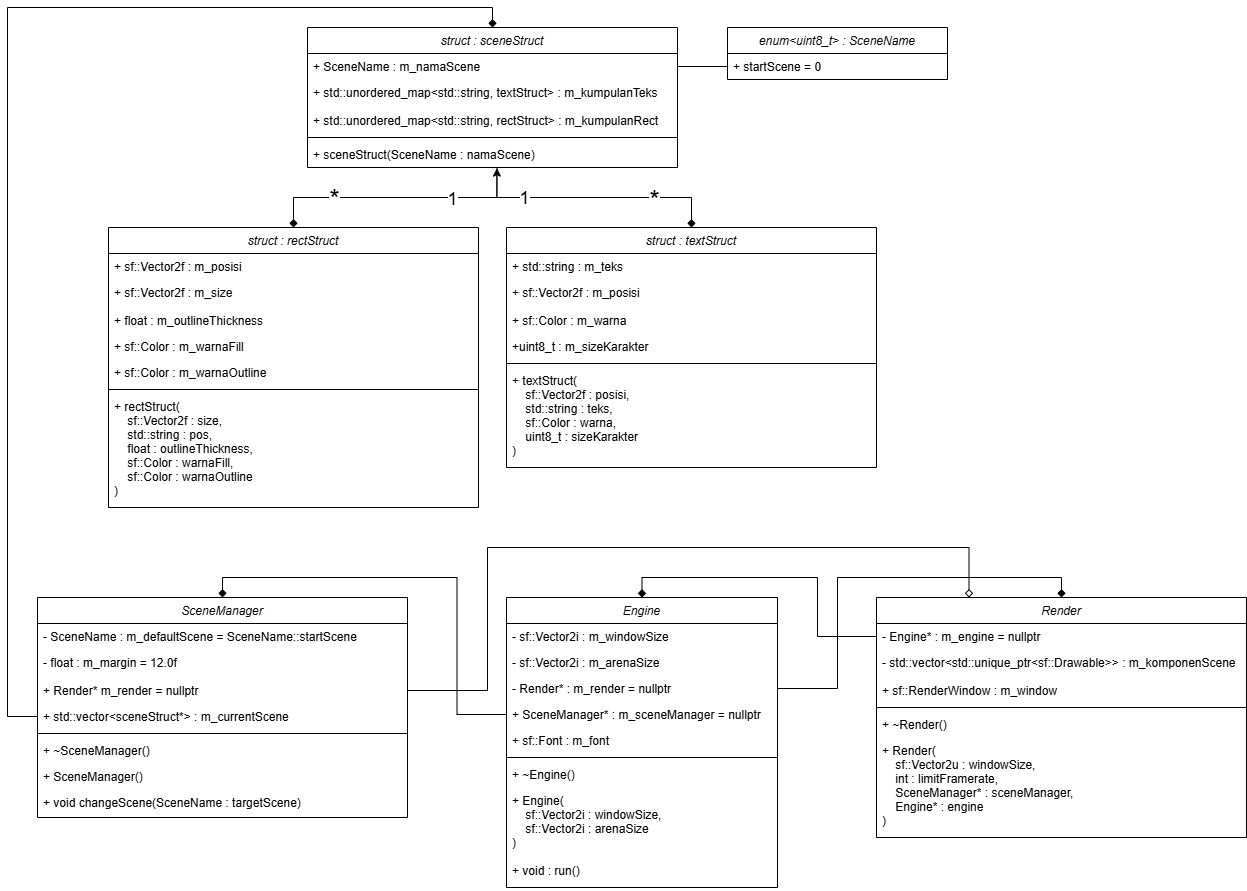

The diagram above was exported from draw.io. Its source (the exported page's mxGraphModel, read from the mxfile embedded in the PNG):
<mxGraphModel dx="2753" dy="2087" grid="1" gridSize="10" guides="1" tooltips="1" connect="1" arrows="1" fold="1" page="1" pageScale="1" pageWidth="827" pageHeight="1169" math="0" shadow="0">
  <root>
    <mxCell id="_n0zHvky5Ap2HdTyeE_U-0" />
    <mxCell id="_n0zHvky5Ap2HdTyeE_U-1" parent="_n0zHvky5Ap2HdTyeE_U-0" />
    <mxCell id="_n0zHvky5Ap2HdTyeE_U-2" parent="_n0zHvky5Ap2HdTyeE_U-1" style="swimlane;fontStyle=2;align=center;verticalAlign=top;childLayout=stackLayout;horizontal=1;startSize=26;horizontalStack=0;resizeParent=1;resizeLast=0;collapsible=1;marginBottom=0;rounded=0;shadow=0;strokeWidth=1;" value="Engine" vertex="1">
      <mxGeometry height="290" width="271" x="-191" y="-70" as="geometry">
        <mxRectangle height="26" width="160" x="230" y="140" as="alternateBounds" />
      </mxGeometry>
    </mxCell>
    <mxCell id="_n0zHvky5Ap2HdTyeE_U-3" parent="_n0zHvky5Ap2HdTyeE_U-2" style="text;align=left;verticalAlign=top;spacingLeft=4;spacingRight=4;overflow=hidden;rotatable=0;points=[[0,0.5],[1,0.5]];portConstraint=eastwest;" value="- sf::Vector2i : m_windowSize" vertex="1">
      <mxGeometry height="26" width="271" y="26" as="geometry" />
    </mxCell>
    <mxCell id="_n0zHvky5Ap2HdTyeE_U-4" parent="_n0zHvky5Ap2HdTyeE_U-2" style="text;align=left;verticalAlign=top;spacingLeft=4;spacingRight=4;overflow=hidden;rotatable=0;points=[[0,0.5],[1,0.5]];portConstraint=eastwest;rounded=0;shadow=0;html=0;" value="- sf::Vector2i : m_arenaSize" vertex="1">
      <mxGeometry height="26" width="271" y="52" as="geometry" />
    </mxCell>
    <mxCell id="_n0zHvky5Ap2HdTyeE_U-5" parent="_n0zHvky5Ap2HdTyeE_U-2" style="text;align=left;verticalAlign=top;spacingLeft=4;spacingRight=4;overflow=hidden;rotatable=0;points=[[0,0.5],[1,0.5]];portConstraint=eastwest;rounded=0;shadow=0;html=0;" value="- Render* : m_render = nullptr" vertex="1">
      <mxGeometry height="26" width="271" y="78" as="geometry" />
    </mxCell>
    <mxCell id="gxIlthnodsAF-2QXZgX3-2" parent="_n0zHvky5Ap2HdTyeE_U-2" style="text;align=left;verticalAlign=top;spacingLeft=4;spacingRight=4;overflow=hidden;rotatable=0;points=[[0,0.5],[1,0.5]];portConstraint=eastwest;rounded=0;shadow=0;html=0;" value="+ SceneManager* : m_sceneManager = nullptr" vertex="1">
      <mxGeometry height="26" width="271" y="104" as="geometry" />
    </mxCell>
    <mxCell id="gxIlthnodsAF-2QXZgX3-3" parent="_n0zHvky5Ap2HdTyeE_U-2" style="text;align=left;verticalAlign=top;spacingLeft=4;spacingRight=4;overflow=hidden;rotatable=0;points=[[0,0.5],[1,0.5]];portConstraint=eastwest;rounded=0;shadow=0;html=0;" value="+ sf::Font : m_font" vertex="1">
      <mxGeometry height="26" width="271" y="130" as="geometry" />
    </mxCell>
    <mxCell id="_n0zHvky5Ap2HdTyeE_U-6" parent="_n0zHvky5Ap2HdTyeE_U-2" style="line;html=1;strokeWidth=1;align=left;verticalAlign=middle;spacingTop=-1;spacingLeft=3;spacingRight=3;rotatable=0;labelPosition=right;points=[];portConstraint=eastwest;" value="" vertex="1">
      <mxGeometry height="8" width="271" y="156" as="geometry" />
    </mxCell>
    <mxCell id="_n0zHvky5Ap2HdTyeE_U-7" parent="_n0zHvky5Ap2HdTyeE_U-2" style="text;align=left;verticalAlign=top;spacingLeft=4;spacingRight=4;overflow=hidden;rotatable=0;points=[[0,0.5],[1,0.5]];portConstraint=eastwest;" value="+ ~Engine()" vertex="1">
      <mxGeometry height="26" width="271" y="164" as="geometry" />
    </mxCell>
    <mxCell id="gxIlthnodsAF-2QXZgX3-4" parent="_n0zHvky5Ap2HdTyeE_U-2" style="text;align=left;verticalAlign=top;spacingLeft=4;spacingRight=4;overflow=hidden;rotatable=0;points=[[0,0.5],[1,0.5]];portConstraint=eastwest;" value="+ Engine(&#10;    sf::Vector2i : windowSize,&#10;    sf::Vector2i : arenaSize&#10;)" vertex="1">
      <mxGeometry height="70" width="271" y="190" as="geometry" />
    </mxCell>
    <mxCell id="gxIlthnodsAF-2QXZgX3-5" parent="_n0zHvky5Ap2HdTyeE_U-2" style="text;align=left;verticalAlign=top;spacingLeft=4;spacingRight=4;overflow=hidden;rotatable=0;points=[[0,0.5],[1,0.5]];portConstraint=eastwest;" value="+ void : run()" vertex="1">
      <mxGeometry height="30" width="271" y="260" as="geometry" />
    </mxCell>
    <mxCell id="gxIlthnodsAF-2QXZgX3-6" parent="_n0zHvky5Ap2HdTyeE_U-1" style="swimlane;fontStyle=2;align=center;verticalAlign=top;childLayout=stackLayout;horizontal=1;startSize=26;horizontalStack=0;resizeParent=1;resizeLast=0;collapsible=1;marginBottom=0;rounded=0;shadow=0;strokeWidth=1;" value="Render" vertex="1">
      <mxGeometry height="240" width="370" x="179" y="-70" as="geometry">
        <mxRectangle height="26" width="160" x="230" y="140" as="alternateBounds" />
      </mxGeometry>
    </mxCell>
    <mxCell id="gxIlthnodsAF-2QXZgX3-7" parent="gxIlthnodsAF-2QXZgX3-6" style="text;align=left;verticalAlign=top;spacingLeft=4;spacingRight=4;overflow=hidden;rotatable=0;points=[[0,0.5],[1,0.5]];portConstraint=eastwest;" value="- Engine* : m_engine = nullptr" vertex="1">
      <mxGeometry height="26" width="370" y="26" as="geometry" />
    </mxCell>
    <mxCell id="gxIlthnodsAF-2QXZgX3-8" parent="gxIlthnodsAF-2QXZgX3-6" style="text;align=left;verticalAlign=top;spacingLeft=4;spacingRight=4;overflow=hidden;rotatable=0;points=[[0,0.5],[1,0.5]];portConstraint=eastwest;rounded=0;shadow=0;html=0;" value="- std::vector&lt;std::unique_ptr&lt;sf::Drawable&gt;&gt; : m_komponenScene" vertex="1">
      <mxGeometry height="28" width="370" y="52" as="geometry" />
    </mxCell>
    <mxCell id="gxIlthnodsAF-2QXZgX3-9" parent="gxIlthnodsAF-2QXZgX3-6" style="text;align=left;verticalAlign=top;spacingLeft=4;spacingRight=4;overflow=hidden;rotatable=0;points=[[0,0.5],[1,0.5]];portConstraint=eastwest;rounded=0;shadow=0;html=0;" value="+ sf::RenderWindow : m_window" vertex="1">
      <mxGeometry height="26" width="370" y="80" as="geometry" />
    </mxCell>
    <mxCell id="gxIlthnodsAF-2QXZgX3-12" parent="gxIlthnodsAF-2QXZgX3-6" style="line;html=1;strokeWidth=1;align=left;verticalAlign=middle;spacingTop=-1;spacingLeft=3;spacingRight=3;rotatable=0;labelPosition=right;points=[];portConstraint=eastwest;" value="" vertex="1">
      <mxGeometry height="8" width="370" y="106" as="geometry" />
    </mxCell>
    <mxCell id="gxIlthnodsAF-2QXZgX3-13" parent="gxIlthnodsAF-2QXZgX3-6" style="text;align=left;verticalAlign=top;spacingLeft=4;spacingRight=4;overflow=hidden;rotatable=0;points=[[0,0.5],[1,0.5]];portConstraint=eastwest;" value="+ ~Render()" vertex="1">
      <mxGeometry height="26" width="370" y="114" as="geometry" />
    </mxCell>
    <mxCell id="gxIlthnodsAF-2QXZgX3-14" parent="gxIlthnodsAF-2QXZgX3-6" style="text;align=left;verticalAlign=top;spacingLeft=4;spacingRight=4;overflow=hidden;rotatable=0;points=[[0,0.5],[1,0.5]];portConstraint=eastwest;" value="+ Render(&#10;    sf::Vector2u : windowSize,&#10;    int : limitFramerate,&#10;    SceneManager* : sceneManager,&#10;    Engine* : engine&#10;)" vertex="1">
      <mxGeometry height="100" width="370" y="140" as="geometry" />
    </mxCell>
    <mxCell id="gxIlthnodsAF-2QXZgX3-16" parent="_n0zHvky5Ap2HdTyeE_U-1" style="swimlane;fontStyle=2;align=center;verticalAlign=top;childLayout=stackLayout;horizontal=1;startSize=26;horizontalStack=0;resizeParent=1;resizeLast=0;collapsible=1;marginBottom=0;rounded=0;shadow=0;strokeWidth=1;" value="SceneManager" vertex="1">
      <mxGeometry height="220" width="370" x="-660" y="-70" as="geometry">
        <mxRectangle height="26" width="160" x="230" y="140" as="alternateBounds" />
      </mxGeometry>
    </mxCell>
    <mxCell id="gxIlthnodsAF-2QXZgX3-17" parent="gxIlthnodsAF-2QXZgX3-16" style="text;align=left;verticalAlign=top;spacingLeft=4;spacingRight=4;overflow=hidden;rotatable=0;points=[[0,0.5],[1,0.5]];portConstraint=eastwest;" value="- SceneName : m_defaultScene = SceneName::startScene" vertex="1">
      <mxGeometry height="26" width="370" y="26" as="geometry" />
    </mxCell>
    <mxCell id="gxIlthnodsAF-2QXZgX3-18" parent="gxIlthnodsAF-2QXZgX3-16" style="text;align=left;verticalAlign=top;spacingLeft=4;spacingRight=4;overflow=hidden;rotatable=0;points=[[0,0.5],[1,0.5]];portConstraint=eastwest;rounded=0;shadow=0;html=0;" value="- float : m_margin = 12.0f" vertex="1">
      <mxGeometry height="28" width="370" y="52" as="geometry" />
    </mxCell>
    <mxCell id="gxIlthnodsAF-2QXZgX3-19" parent="gxIlthnodsAF-2QXZgX3-16" style="text;align=left;verticalAlign=top;spacingLeft=4;spacingRight=4;overflow=hidden;rotatable=0;points=[[0,0.5],[1,0.5]];portConstraint=eastwest;rounded=0;shadow=0;html=0;" value="+ Render* m_render = nullptr" vertex="1">
      <mxGeometry height="26" width="370" y="80" as="geometry" />
    </mxCell>
    <mxCell id="gxIlthnodsAF-2QXZgX3-30" parent="gxIlthnodsAF-2QXZgX3-16" style="text;align=left;verticalAlign=top;spacingLeft=4;spacingRight=4;overflow=hidden;rotatable=0;points=[[0,0.5],[1,0.5]];portConstraint=eastwest;rounded=0;shadow=0;html=0;" value="+ std::vector&lt;sceneStruct*&gt; : m_currentScene" vertex="1">
      <mxGeometry height="26" width="370" y="106" as="geometry" />
    </mxCell>
    <mxCell id="gxIlthnodsAF-2QXZgX3-20" parent="gxIlthnodsAF-2QXZgX3-16" style="line;html=1;strokeWidth=1;align=left;verticalAlign=middle;spacingTop=-1;spacingLeft=3;spacingRight=3;rotatable=0;labelPosition=right;points=[];portConstraint=eastwest;" value="" vertex="1">
      <mxGeometry height="8" width="370" y="132" as="geometry" />
    </mxCell>
    <mxCell id="gxIlthnodsAF-2QXZgX3-21" parent="gxIlthnodsAF-2QXZgX3-16" style="text;align=left;verticalAlign=top;spacingLeft=4;spacingRight=4;overflow=hidden;rotatable=0;points=[[0,0.5],[1,0.5]];portConstraint=eastwest;" value="+ ~SceneManager()" vertex="1">
      <mxGeometry height="26" width="370" y="140" as="geometry" />
    </mxCell>
    <mxCell id="gxIlthnodsAF-2QXZgX3-31" parent="gxIlthnodsAF-2QXZgX3-16" style="text;align=left;verticalAlign=top;spacingLeft=4;spacingRight=4;overflow=hidden;rotatable=0;points=[[0,0.5],[1,0.5]];portConstraint=eastwest;" value="+ SceneManager()" vertex="1">
      <mxGeometry height="26" width="370" y="166" as="geometry" />
    </mxCell>
    <mxCell id="gxIlthnodsAF-2QXZgX3-22" parent="gxIlthnodsAF-2QXZgX3-16" style="text;align=left;verticalAlign=top;spacingLeft=4;spacingRight=4;overflow=hidden;rotatable=0;points=[[0,0.5],[1,0.5]];portConstraint=eastwest;" value="+ void changeScene(SceneName : targetScene)" vertex="1">
      <mxGeometry height="28" width="370" y="192" as="geometry" />
    </mxCell>
    <mxCell id="gxIlthnodsAF-2QXZgX3-23" parent="_n0zHvky5Ap2HdTyeE_U-1" style="swimlane;fontStyle=2;align=center;verticalAlign=top;childLayout=stackLayout;horizontal=1;startSize=26;horizontalStack=0;resizeParent=1;resizeLast=0;collapsible=1;marginBottom=0;rounded=0;shadow=0;strokeWidth=1;" value="enum&lt;uint8_t&gt; : SceneName" vertex="1">
      <mxGeometry height="52" width="220" x="30" y="-640" as="geometry">
        <mxRectangle height="26" width="160" x="230" y="140" as="alternateBounds" />
      </mxGeometry>
    </mxCell>
    <mxCell id="gxIlthnodsAF-2QXZgX3-24" parent="gxIlthnodsAF-2QXZgX3-23" style="text;align=left;verticalAlign=top;spacingLeft=4;spacingRight=4;overflow=hidden;rotatable=0;points=[[0,0.5],[1,0.5]];portConstraint=eastwest;" value="+ startScene = 0" vertex="1">
      <mxGeometry height="26" width="220" y="26" as="geometry" />
    </mxCell>
    <mxCell id="gxIlthnodsAF-2QXZgX3-34" parent="_n0zHvky5Ap2HdTyeE_U-1" style="swimlane;fontStyle=2;align=center;verticalAlign=top;childLayout=stackLayout;horizontal=1;startSize=26;horizontalStack=0;resizeParent=1;resizeLast=0;collapsible=1;marginBottom=0;rounded=0;shadow=0;strokeWidth=1;" value="struct : textStruct" vertex="1">
      <mxGeometry height="240" width="370" x="-191" y="-440" as="geometry">
        <mxRectangle height="26" width="160" x="230" y="140" as="alternateBounds" />
      </mxGeometry>
    </mxCell>
    <mxCell id="gxIlthnodsAF-2QXZgX3-35" parent="gxIlthnodsAF-2QXZgX3-34" style="text;align=left;verticalAlign=top;spacingLeft=4;spacingRight=4;overflow=hidden;rotatable=0;points=[[0,0.5],[1,0.5]];portConstraint=eastwest;" value="+ std::string : m_teks" vertex="1">
      <mxGeometry height="26" width="370" y="26" as="geometry" />
    </mxCell>
    <mxCell id="gxIlthnodsAF-2QXZgX3-36" parent="gxIlthnodsAF-2QXZgX3-34" style="text;align=left;verticalAlign=top;spacingLeft=4;spacingRight=4;overflow=hidden;rotatable=0;points=[[0,0.5],[1,0.5]];portConstraint=eastwest;rounded=0;shadow=0;html=0;" value="+ sf::Vector2f : m_posisi" vertex="1">
      <mxGeometry height="28" width="370" y="52" as="geometry" />
    </mxCell>
    <mxCell id="gxIlthnodsAF-2QXZgX3-37" parent="gxIlthnodsAF-2QXZgX3-34" style="text;align=left;verticalAlign=top;spacingLeft=4;spacingRight=4;overflow=hidden;rotatable=0;points=[[0,0.5],[1,0.5]];portConstraint=eastwest;rounded=0;shadow=0;html=0;" value="+ sf::Color : m_warna" vertex="1">
      <mxGeometry height="26" width="370" y="80" as="geometry" />
    </mxCell>
    <mxCell id="gxIlthnodsAF-2QXZgX3-38" parent="gxIlthnodsAF-2QXZgX3-34" style="text;align=left;verticalAlign=top;spacingLeft=4;spacingRight=4;overflow=hidden;rotatable=0;points=[[0,0.5],[1,0.5]];portConstraint=eastwest;rounded=0;shadow=0;html=0;" value="+uint8_t : m_sizeKarakter" vertex="1">
      <mxGeometry height="26" width="370" y="106" as="geometry" />
    </mxCell>
    <mxCell id="gxIlthnodsAF-2QXZgX3-39" parent="gxIlthnodsAF-2QXZgX3-34" style="line;html=1;strokeWidth=1;align=left;verticalAlign=middle;spacingTop=-1;spacingLeft=3;spacingRight=3;rotatable=0;labelPosition=right;points=[];portConstraint=eastwest;" value="" vertex="1">
      <mxGeometry height="8" width="370" y="132" as="geometry" />
    </mxCell>
    <mxCell id="gxIlthnodsAF-2QXZgX3-40" parent="gxIlthnodsAF-2QXZgX3-34" style="text;align=left;verticalAlign=top;spacingLeft=4;spacingRight=4;overflow=hidden;rotatable=0;points=[[0,0.5],[1,0.5]];portConstraint=eastwest;" value="+ textStruct(&#10;    sf::Vector2f : posisi,&#10;    std::string : teks,&#10;    sf::Color : warna,&#10;    uint8_t : sizeKarakter&#10;)" vertex="1">
      <mxGeometry height="100" width="370" y="140" as="geometry" />
    </mxCell>
    <mxCell id="gxIlthnodsAF-2QXZgX3-43" parent="_n0zHvky5Ap2HdTyeE_U-1" style="swimlane;fontStyle=2;align=center;verticalAlign=top;childLayout=stackLayout;horizontal=1;startSize=26;horizontalStack=0;resizeParent=1;resizeLast=0;collapsible=1;marginBottom=0;rounded=0;shadow=0;strokeWidth=1;" value="struct : rectStruct" vertex="1">
      <mxGeometry height="280" width="370" x="-589" y="-440" as="geometry">
        <mxRectangle height="26" width="160" x="230" y="140" as="alternateBounds" />
      </mxGeometry>
    </mxCell>
    <mxCell id="gxIlthnodsAF-2QXZgX3-44" parent="gxIlthnodsAF-2QXZgX3-43" style="text;align=left;verticalAlign=top;spacingLeft=4;spacingRight=4;overflow=hidden;rotatable=0;points=[[0,0.5],[1,0.5]];portConstraint=eastwest;" value="+ sf::Vector2f : m_posisi" vertex="1">
      <mxGeometry height="26" width="370" y="26" as="geometry" />
    </mxCell>
    <mxCell id="gxIlthnodsAF-2QXZgX3-45" parent="gxIlthnodsAF-2QXZgX3-43" style="text;align=left;verticalAlign=top;spacingLeft=4;spacingRight=4;overflow=hidden;rotatable=0;points=[[0,0.5],[1,0.5]];portConstraint=eastwest;rounded=0;shadow=0;html=0;" value="+ sf::Vector2f : m_size" vertex="1">
      <mxGeometry height="28" width="370" y="52" as="geometry" />
    </mxCell>
    <mxCell id="gxIlthnodsAF-2QXZgX3-47" parent="gxIlthnodsAF-2QXZgX3-43" style="text;align=left;verticalAlign=top;spacingLeft=4;spacingRight=4;overflow=hidden;rotatable=0;points=[[0,0.5],[1,0.5]];portConstraint=eastwest;rounded=0;shadow=0;html=0;" value="+ float : m_outlineThickness" vertex="1">
      <mxGeometry height="26" width="370" y="80" as="geometry" />
    </mxCell>
    <mxCell id="gxIlthnodsAF-2QXZgX3-46" parent="gxIlthnodsAF-2QXZgX3-43" style="text;align=left;verticalAlign=top;spacingLeft=4;spacingRight=4;overflow=hidden;rotatable=0;points=[[0,0.5],[1,0.5]];portConstraint=eastwest;rounded=0;shadow=0;html=0;" value="+ sf::Color : m_warnaFill" vertex="1">
      <mxGeometry height="26" width="370" y="106" as="geometry" />
    </mxCell>
    <mxCell id="gxIlthnodsAF-2QXZgX3-50" parent="gxIlthnodsAF-2QXZgX3-43" style="text;align=left;verticalAlign=top;spacingLeft=4;spacingRight=4;overflow=hidden;rotatable=0;points=[[0,0.5],[1,0.5]];portConstraint=eastwest;rounded=0;shadow=0;html=0;" value="+ sf::Color : m_warnaOutline" vertex="1">
      <mxGeometry height="26" width="370" y="132" as="geometry" />
    </mxCell>
    <mxCell id="gxIlthnodsAF-2QXZgX3-48" parent="gxIlthnodsAF-2QXZgX3-43" style="line;html=1;strokeWidth=1;align=left;verticalAlign=middle;spacingTop=-1;spacingLeft=3;spacingRight=3;rotatable=0;labelPosition=right;points=[];portConstraint=eastwest;" value="" vertex="1">
      <mxGeometry height="8" width="370" y="158" as="geometry" />
    </mxCell>
    <mxCell id="gxIlthnodsAF-2QXZgX3-49" parent="gxIlthnodsAF-2QXZgX3-43" style="text;align=left;verticalAlign=top;spacingLeft=4;spacingRight=4;overflow=hidden;rotatable=0;points=[[0,0.5],[1,0.5]];portConstraint=eastwest;" value="+ rectStruct(&#10;    sf::Vector2f : size,&#10;    std::string : pos,&#10;    float : outlineThickness,&#10;    sf::Color : warnaFill,&#10;    sf::Color : warnaOutline&#10;)" vertex="1">
      <mxGeometry height="114" width="370" y="166" as="geometry" />
    </mxCell>
    <mxCell id="gxIlthnodsAF-2QXZgX3-51" parent="_n0zHvky5Ap2HdTyeE_U-1" style="swimlane;fontStyle=2;align=center;verticalAlign=top;childLayout=stackLayout;horizontal=1;startSize=26;horizontalStack=0;resizeParent=1;resizeLast=0;collapsible=1;marginBottom=0;rounded=0;shadow=0;strokeWidth=1;" value="struct : sceneStruct" vertex="1">
      <mxGeometry height="140" width="370" x="-390" y="-640" as="geometry">
        <mxRectangle height="26" width="160" x="230" y="140" as="alternateBounds" />
      </mxGeometry>
    </mxCell>
    <mxCell id="gxIlthnodsAF-2QXZgX3-52" parent="gxIlthnodsAF-2QXZgX3-51" style="text;align=left;verticalAlign=top;spacingLeft=4;spacingRight=4;overflow=hidden;rotatable=0;points=[[0,0.5],[1,0.5]];portConstraint=eastwest;" value="+ SceneName : m_namaScene" vertex="1">
      <mxGeometry height="26" width="370" y="26" as="geometry" />
    </mxCell>
    <mxCell id="gxIlthnodsAF-2QXZgX3-53" parent="gxIlthnodsAF-2QXZgX3-51" style="text;align=left;verticalAlign=top;spacingLeft=4;spacingRight=4;overflow=hidden;rotatable=0;points=[[0,0.5],[1,0.5]];portConstraint=eastwest;rounded=0;shadow=0;html=0;" value="+ std::unordered_map&lt;std::string, textStruct&gt; : m_kumpulanTeks" vertex="1">
      <mxGeometry height="28" width="370" y="52" as="geometry" />
    </mxCell>
    <mxCell id="gxIlthnodsAF-2QXZgX3-54" parent="gxIlthnodsAF-2QXZgX3-51" style="text;align=left;verticalAlign=top;spacingLeft=4;spacingRight=4;overflow=hidden;rotatable=0;points=[[0,0.5],[1,0.5]];portConstraint=eastwest;rounded=0;shadow=0;html=0;" value="+ std::unordered_map&lt;std::string, rectStruct&gt; : m_kumpulanRect" vertex="1">
      <mxGeometry height="26" width="370" y="80" as="geometry" />
    </mxCell>
    <mxCell id="gxIlthnodsAF-2QXZgX3-57" parent="gxIlthnodsAF-2QXZgX3-51" style="line;html=1;strokeWidth=1;align=left;verticalAlign=middle;spacingTop=-1;spacingLeft=3;spacingRight=3;rotatable=0;labelPosition=right;points=[];portConstraint=eastwest;" value="" vertex="1">
      <mxGeometry height="8" width="370" y="106" as="geometry" />
    </mxCell>
    <mxCell id="gxIlthnodsAF-2QXZgX3-58" parent="gxIlthnodsAF-2QXZgX3-51" style="text;align=left;verticalAlign=top;spacingLeft=4;spacingRight=4;overflow=hidden;rotatable=0;points=[[0,0.5],[1,0.5]];portConstraint=eastwest;" value="+ sceneStruct(SceneName : namaScene)" vertex="1">
      <mxGeometry height="26" width="370" y="114" as="geometry" />
    </mxCell>
    <mxCell id="gxIlthnodsAF-2QXZgX3-62" edge="1" parent="_n0zHvky5Ap2HdTyeE_U-1" source="gxIlthnodsAF-2QXZgX3-52" style="edgeStyle=orthogonalEdgeStyle;rounded=0;orthogonalLoop=1;jettySize=auto;html=1;endArrow=none;endFill=0;" target="gxIlthnodsAF-2QXZgX3-24" value="">
      <mxGeometry relative="1" as="geometry" />
    </mxCell>
    <mxCell id="gxIlthnodsAF-2QXZgX3-64" edge="1" parent="_n0zHvky5Ap2HdTyeE_U-1" source="gxIlthnodsAF-2QXZgX3-43" style="edgeStyle=orthogonalEdgeStyle;rounded=0;orthogonalLoop=1;jettySize=auto;html=1;entryX=0.512;entryY=0.996;entryDx=0;entryDy=0;entryPerimeter=0;endArrow=none;endFill=0;startArrow=diamond;startFill=1;" target="gxIlthnodsAF-2QXZgX3-58">
      <mxGeometry relative="1" as="geometry" />
    </mxCell>
    <mxCell id="gxIlthnodsAF-2QXZgX3-69" connectable="0" parent="gxIlthnodsAF-2QXZgX3-64" style="edgeLabel;html=1;align=center;verticalAlign=middle;resizable=0;points=[];" value="&lt;font style=&quot;font-size: 26px;&quot;&gt;*&lt;/font&gt;" vertex="1">
      <mxGeometry relative="1" x="-0.4721" y="-1" as="geometry">
        <mxPoint as="offset" />
      </mxGeometry>
    </mxCell>
    <mxCell id="gxIlthnodsAF-2QXZgX3-70" connectable="0" parent="gxIlthnodsAF-2QXZgX3-64" style="edgeLabel;html=1;align=center;verticalAlign=middle;resizable=0;points=[];" value="&lt;font style=&quot;font-size: 18px;&quot;&gt;1&lt;/font&gt;" vertex="1">
      <mxGeometry relative="1" x="0.4251" y="-1" as="geometry">
        <mxPoint as="offset" />
      </mxGeometry>
    </mxCell>
    <mxCell id="gxIlthnodsAF-2QXZgX3-65" edge="1" parent="_n0zHvky5Ap2HdTyeE_U-1" source="gxIlthnodsAF-2QXZgX3-34" style="edgeStyle=orthogonalEdgeStyle;rounded=0;orthogonalLoop=1;jettySize=auto;html=1;entryX=0.512;entryY=1.023;entryDx=0;entryDy=0;entryPerimeter=0;endArrow=classic;endFill=1;startArrow=diamond;startFill=1;" target="gxIlthnodsAF-2QXZgX3-58">
      <mxGeometry relative="1" as="geometry" />
    </mxCell>
    <mxCell id="gxIlthnodsAF-2QXZgX3-66" connectable="0" parent="gxIlthnodsAF-2QXZgX3-65" style="edgeLabel;html=1;align=center;verticalAlign=middle;resizable=0;points=[];fontSize=18;" value="1" vertex="1">
      <mxGeometry relative="1" x="0.559" as="geometry">
        <mxPoint as="offset" />
      </mxGeometry>
    </mxCell>
    <mxCell id="gxIlthnodsAF-2QXZgX3-67" connectable="0" parent="gxIlthnodsAF-2QXZgX3-65" style="edgeLabel;html=1;align=center;verticalAlign=middle;resizable=0;points=[];fontSize=26;" value="*" vertex="1">
      <mxGeometry relative="1" x="-0.467" y="2" as="geometry">
        <mxPoint as="offset" />
      </mxGeometry>
    </mxCell>
    <mxCell id="gxIlthnodsAF-2QXZgX3-71" edge="1" parent="_n0zHvky5Ap2HdTyeE_U-1" source="_n0zHvky5Ap2HdTyeE_U-5" style="edgeStyle=orthogonalEdgeStyle;rounded=0;orthogonalLoop=1;jettySize=auto;html=1;entryX=0.5;entryY=0;entryDx=0;entryDy=0;endArrow=diamond;endFill=1;exitX=1;exitY=0.5;exitDx=0;exitDy=0;" target="gxIlthnodsAF-2QXZgX3-6" value="">
      <mxGeometry relative="1" as="geometry">
        <Array as="points">
          <mxPoint x="140" y="21" />
          <mxPoint x="140" y="-90" />
          <mxPoint x="364" y="-90" />
        </Array>
      </mxGeometry>
    </mxCell>
    <mxCell id="gxIlthnodsAF-2QXZgX3-72" edge="1" parent="_n0zHvky5Ap2HdTyeE_U-1" source="gxIlthnodsAF-2QXZgX3-7" style="edgeStyle=orthogonalEdgeStyle;rounded=0;orthogonalLoop=1;jettySize=auto;html=1;entryX=0.5;entryY=0;entryDx=0;entryDy=0;endArrow=diamond;endFill=1;" target="_n0zHvky5Ap2HdTyeE_U-2" value="">
      <mxGeometry relative="1" as="geometry">
        <Array as="points">
          <mxPoint x="120" y="-31" />
          <mxPoint x="120" y="-90" />
          <mxPoint x="-55" y="-90" />
        </Array>
      </mxGeometry>
    </mxCell>
    <mxCell id="gxIlthnodsAF-2QXZgX3-73" edge="1" parent="_n0zHvky5Ap2HdTyeE_U-1" source="gxIlthnodsAF-2QXZgX3-2" style="edgeStyle=orthogonalEdgeStyle;rounded=0;orthogonalLoop=1;jettySize=auto;html=1;entryX=0.5;entryY=0;entryDx=0;entryDy=0;endArrow=diamond;endFill=1;" target="gxIlthnodsAF-2QXZgX3-16">
      <mxGeometry relative="1" as="geometry" />
    </mxCell>
    <mxCell id="gxIlthnodsAF-2QXZgX3-74" edge="1" parent="_n0zHvky5Ap2HdTyeE_U-1" source="gxIlthnodsAF-2QXZgX3-19" style="edgeStyle=orthogonalEdgeStyle;rounded=0;orthogonalLoop=1;jettySize=auto;html=1;entryX=0.25;entryY=0;entryDx=0;entryDy=0;endArrow=diamond;endFill=0;" target="gxIlthnodsAF-2QXZgX3-6">
      <mxGeometry relative="1" as="geometry">
        <Array as="points">
          <mxPoint x="-210" y="23" />
          <mxPoint x="-210" y="-120" />
          <mxPoint x="272" y="-120" />
        </Array>
      </mxGeometry>
    </mxCell>
    <mxCell id="gxIlthnodsAF-2QXZgX3-75" edge="1" parent="_n0zHvky5Ap2HdTyeE_U-1" source="gxIlthnodsAF-2QXZgX3-30" style="edgeStyle=orthogonalEdgeStyle;rounded=0;orthogonalLoop=1;jettySize=auto;html=1;entryX=0.5;entryY=0;entryDx=0;entryDy=0;endArrow=diamond;endFill=1;exitX=0;exitY=0.5;exitDx=0;exitDy=0;" target="gxIlthnodsAF-2QXZgX3-51">
      <mxGeometry relative="1" as="geometry">
        <Array as="points">
          <mxPoint x="-690" y="49" />
          <mxPoint x="-690" y="-660" />
          <mxPoint x="-205" y="-660" />
        </Array>
      </mxGeometry>
    </mxCell>
  </root>
</mxGraphModel>